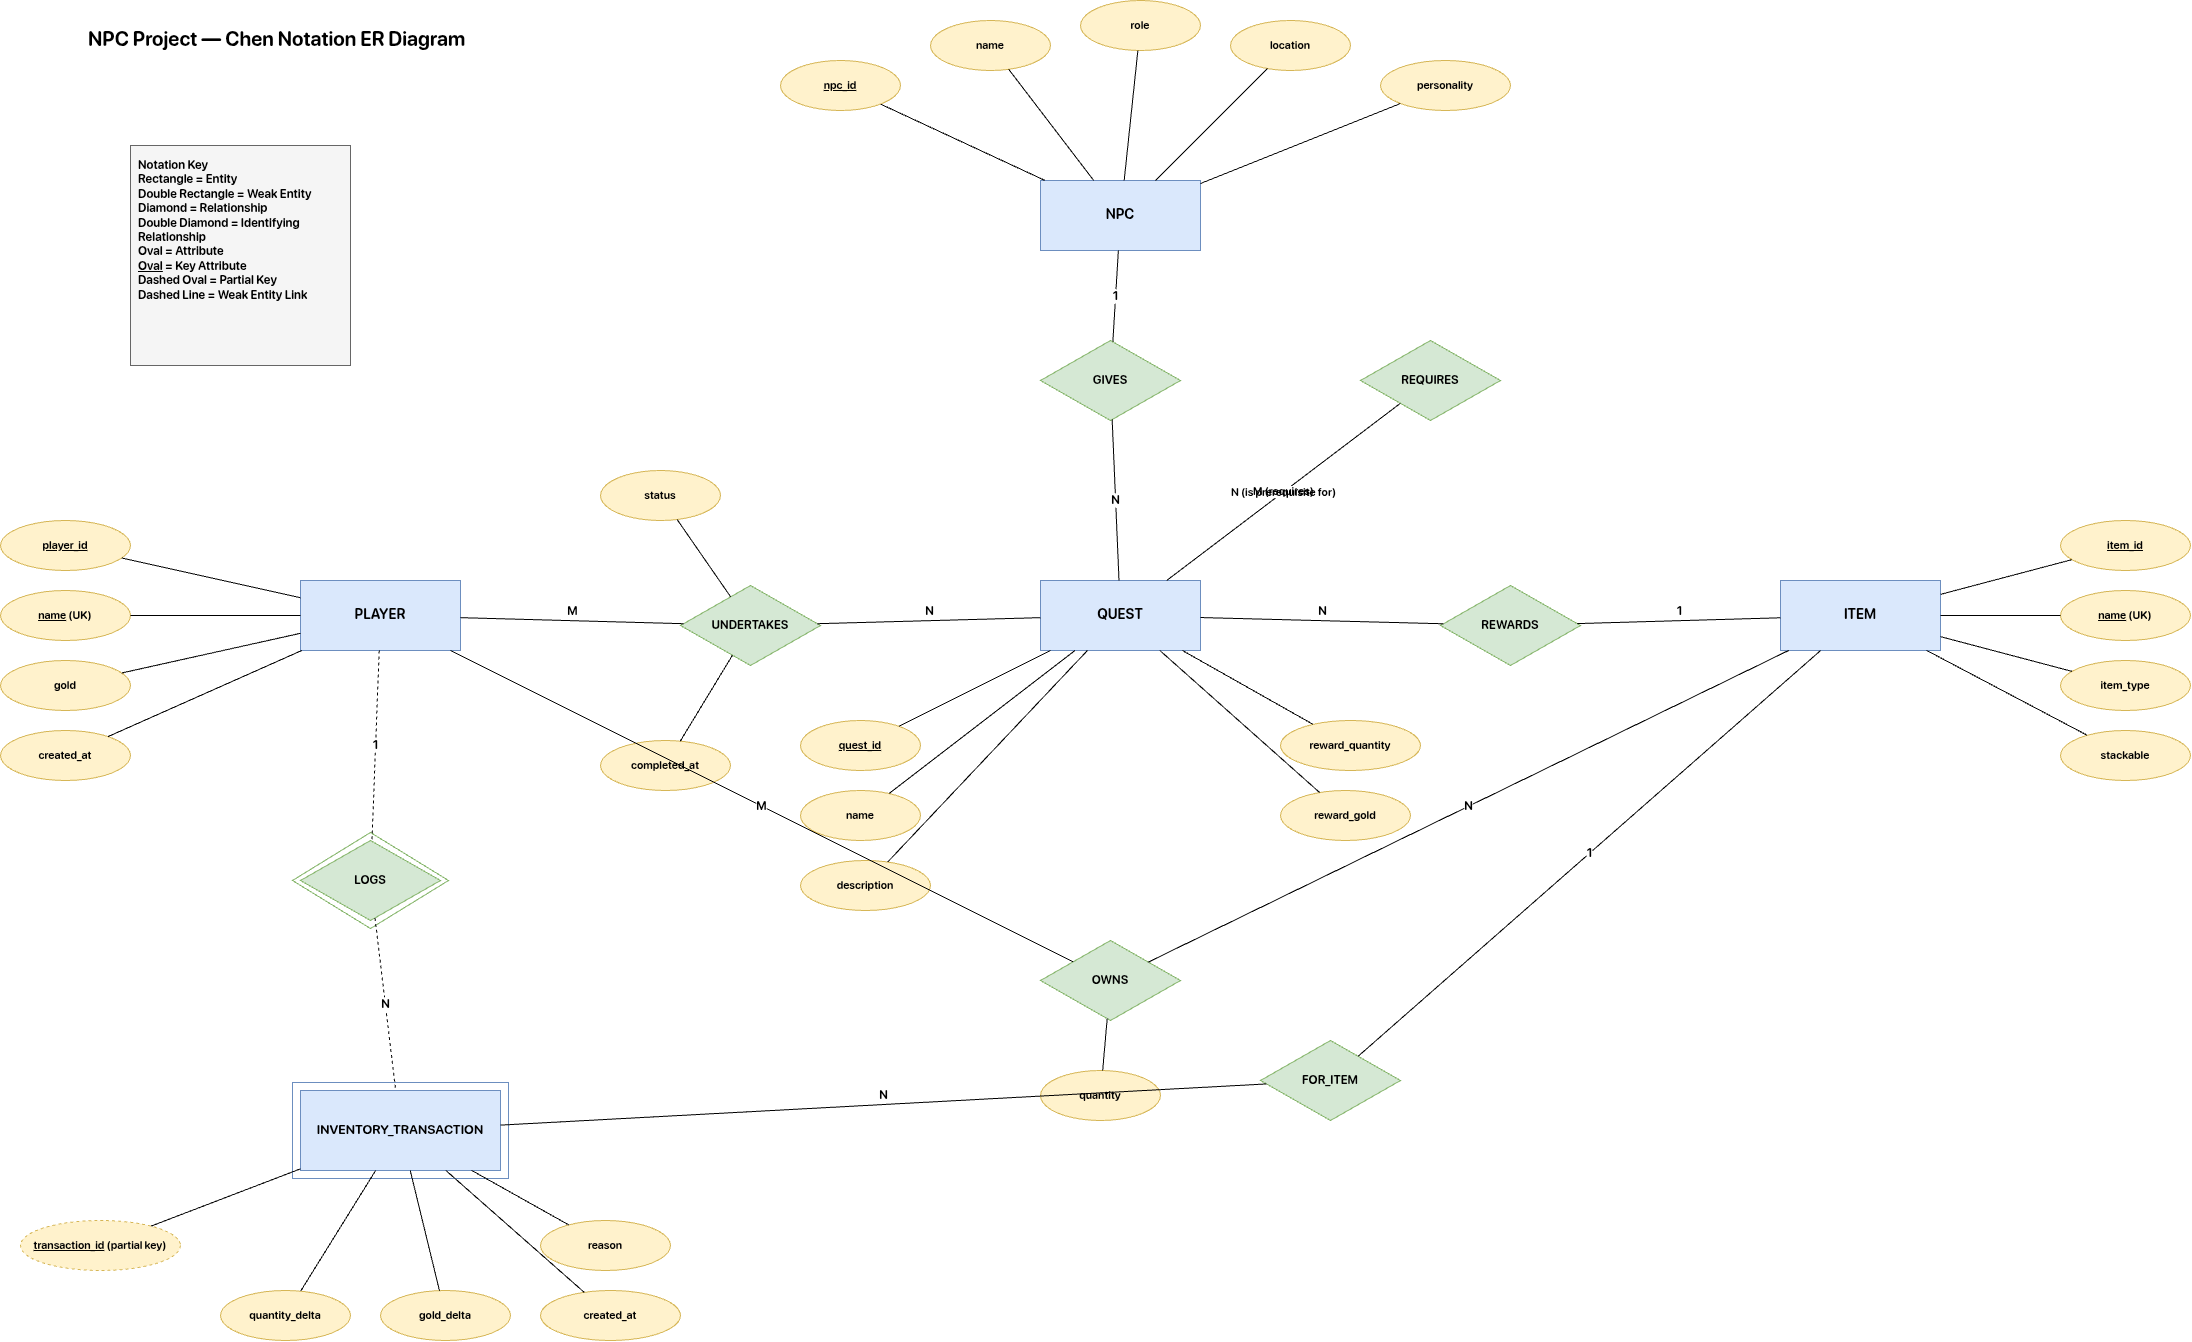

The diagram above was exported from draw.io. Its source (the exported page's mxGraphModel, read from the mxfile embedded in the PNG):
<mxGraphModel dx="2873" dy="4693" grid="1" gridSize="10" guides="1" tooltips="1" connect="1" arrows="1" fold="1" page="1" pageScale="1" pageWidth="850" pageHeight="1100" math="0" shadow="0">
  <root>
    <mxCell id="0" />
    <mxCell id="1" parent="0" />
    <mxCell id="title" parent="1" style="text;html=1;fontSize=20;fontStyle=1;align=left;" value="NPC Project — Chen Notation ER Diagram" vertex="1">
      <mxGeometry height="40" width="398" x="-74" y="-120" as="geometry" />
    </mxCell>
    <mxCell id="legend" parent="1" style="rounded=1;whiteSpace=wrap;html=1;align=left;verticalAlign=top;spacing=8;fillColor=#F5F5F5;strokeColor=#666666;fontSize=12;arcSize=0;" value="&lt;b&gt;Notation Key&lt;/b&gt;&lt;br&gt;Rectangle = Entity&lt;br&gt;Double Rectangle = Weak Entity&lt;br&gt;Diamond = Relationship&lt;br&gt;Double Diamond = Identifying Relationship&lt;br&gt;Oval = Attribute&lt;br&gt;&lt;u&gt;Oval&lt;/u&gt; = Key Attribute&lt;br&gt;Dashed Oval = Partial Key&lt;br&gt;Dashed Line = Weak Entity Link" vertex="1">
      <mxGeometry height="220" width="220" x="-30" y="5" as="geometry" />
    </mxCell>
    <mxCell id="e_npc" parent="1" style="rounded=0;whiteSpace=wrap;html=1;fillColor=#DAE8FC;strokeColor=#6C8EBF;fontSize=14;fontStyle=1;" value="NPC" vertex="1">
      <mxGeometry height="70" width="160" x="880" y="40" as="geometry" />
    </mxCell>
    <mxCell id="a_npc_id" parent="1" style="ellipse;whiteSpace=wrap;html=1;fillColor=#FFF2CC;strokeColor=#D6B656;fontSize=11;" value="&lt;u&gt;npc_id&lt;/u&gt;" vertex="1">
      <mxGeometry height="50" width="120" x="620" y="-80" as="geometry" />
    </mxCell>
    <mxCell id="a_npc_name" parent="1" style="ellipse;whiteSpace=wrap;html=1;fillColor=#FFF2CC;strokeColor=#D6B656;fontSize=11;" value="name" vertex="1">
      <mxGeometry height="50" width="120" x="770" y="-120" as="geometry" />
    </mxCell>
    <mxCell id="a_npc_role" parent="1" style="ellipse;whiteSpace=wrap;html=1;fillColor=#FFF2CC;strokeColor=#D6B656;fontSize=11;" value="role" vertex="1">
      <mxGeometry height="50" width="120" x="920" y="-140" as="geometry" />
    </mxCell>
    <mxCell id="a_npc_loc" parent="1" style="ellipse;whiteSpace=wrap;html=1;fillColor=#FFF2CC;strokeColor=#D6B656;fontSize=11;" value="location" vertex="1">
      <mxGeometry height="50" width="120" x="1070" y="-120" as="geometry" />
    </mxCell>
    <mxCell id="a_npc_pers" parent="1" style="ellipse;whiteSpace=wrap;html=1;fillColor=#FFF2CC;strokeColor=#D6B656;fontSize=11;" value="personality" vertex="1">
      <mxGeometry height="50" width="130" x="1220" y="-80" as="geometry" />
    </mxCell>
    <mxCell id="e_quest" parent="1" style="rounded=0;whiteSpace=wrap;html=1;fillColor=#DAE8FC;strokeColor=#6C8EBF;fontSize=14;fontStyle=1;" value="QUEST" vertex="1">
      <mxGeometry height="70" width="160" x="880" y="440" as="geometry" />
    </mxCell>
    <mxCell id="a_q_id" parent="1" style="ellipse;whiteSpace=wrap;html=1;fillColor=#FFF2CC;strokeColor=#D6B656;fontSize=11;" value="&lt;u&gt;quest_id&lt;/u&gt;" vertex="1">
      <mxGeometry height="50" width="120" x="640" y="580" as="geometry" />
    </mxCell>
    <mxCell id="a_q_name" parent="1" style="ellipse;whiteSpace=wrap;html=1;fillColor=#FFF2CC;strokeColor=#D6B656;fontSize=11;" value="name" vertex="1">
      <mxGeometry height="50" width="120" x="640" y="650" as="geometry" />
    </mxCell>
    <mxCell id="a_q_desc" parent="1" style="ellipse;whiteSpace=wrap;html=1;fillColor=#FFF2CC;strokeColor=#D6B656;fontSize=11;" value="description" vertex="1">
      <mxGeometry height="50" width="130" x="640" y="720" as="geometry" />
    </mxCell>
    <mxCell id="a_q_rqty" parent="1" style="ellipse;whiteSpace=wrap;html=1;fillColor=#FFF2CC;strokeColor=#D6B656;fontSize=11;" value="reward_quantity" vertex="1">
      <mxGeometry height="50" width="140" x="1120" y="580" as="geometry" />
    </mxCell>
    <mxCell id="a_q_rgold" parent="1" style="ellipse;whiteSpace=wrap;html=1;fillColor=#FFF2CC;strokeColor=#D6B656;fontSize=11;" value="reward_gold" vertex="1">
      <mxGeometry height="50" width="130" x="1120" y="650" as="geometry" />
    </mxCell>
    <mxCell id="e_player" parent="1" style="rounded=0;whiteSpace=wrap;html=1;fillColor=#DAE8FC;strokeColor=#6C8EBF;fontSize=14;fontStyle=1;" value="PLAYER" vertex="1">
      <mxGeometry height="70" width="160" x="140" y="440" as="geometry" />
    </mxCell>
    <mxCell id="a_p_id" parent="1" style="ellipse;whiteSpace=wrap;html=1;fillColor=#FFF2CC;strokeColor=#D6B656;fontSize=11;" value="&lt;u&gt;player_id&lt;/u&gt;" vertex="1">
      <mxGeometry height="50" width="130" x="-160" y="380" as="geometry" />
    </mxCell>
    <mxCell id="a_p_name" parent="1" style="ellipse;whiteSpace=wrap;html=1;fillColor=#FFF2CC;strokeColor=#D6B656;fontSize=11;" value="&lt;u&gt;name&lt;/u&gt; (UK)" vertex="1">
      <mxGeometry height="50" width="130" x="-160" y="450" as="geometry" />
    </mxCell>
    <mxCell id="a_p_gold" parent="1" style="ellipse;whiteSpace=wrap;html=1;fillColor=#FFF2CC;strokeColor=#D6B656;fontSize=11;" value="gold" vertex="1">
      <mxGeometry height="50" width="130" x="-160" y="520" as="geometry" />
    </mxCell>
    <mxCell id="a_p_created" parent="1" style="ellipse;whiteSpace=wrap;html=1;fillColor=#FFF2CC;strokeColor=#D6B656;fontSize=11;" value="created_at" vertex="1">
      <mxGeometry height="50" width="130" x="-160" y="590" as="geometry" />
    </mxCell>
    <mxCell id="e_item" parent="1" style="rounded=0;whiteSpace=wrap;html=1;fillColor=#DAE8FC;strokeColor=#6C8EBF;fontSize=14;fontStyle=1;" value="ITEM" vertex="1">
      <mxGeometry height="70" width="160" x="1620" y="440" as="geometry" />
    </mxCell>
    <mxCell id="a_i_id" parent="1" style="ellipse;whiteSpace=wrap;html=1;fillColor=#FFF2CC;strokeColor=#D6B656;fontSize=11;" value="&lt;u&gt;item_id&lt;/u&gt;" vertex="1">
      <mxGeometry height="50" width="130" x="1900" y="380" as="geometry" />
    </mxCell>
    <mxCell id="a_i_name" parent="1" style="ellipse;whiteSpace=wrap;html=1;fillColor=#FFF2CC;strokeColor=#D6B656;fontSize=11;" value="&lt;u&gt;name&lt;/u&gt; (UK)" vertex="1">
      <mxGeometry height="50" width="130" x="1900" y="450" as="geometry" />
    </mxCell>
    <mxCell id="a_i_type" parent="1" style="ellipse;whiteSpace=wrap;html=1;fillColor=#FFF2CC;strokeColor=#D6B656;fontSize=11;" value="item_type" vertex="1">
      <mxGeometry height="50" width="130" x="1900" y="520" as="geometry" />
    </mxCell>
    <mxCell id="a_i_stack" parent="1" style="ellipse;whiteSpace=wrap;html=1;fillColor=#FFF2CC;strokeColor=#D6B656;fontSize=11;" value="stackable" vertex="1">
      <mxGeometry height="50" width="130" x="1900" y="590" as="geometry" />
    </mxCell>
    <mxCell id="e_invtx_outer" parent="1" style="rounded=0;whiteSpace=wrap;html=1;fillColor=none;strokeColor=#6C8EBF;" value="" vertex="1">
      <mxGeometry height="96" width="216" x="132" y="942" as="geometry" />
    </mxCell>
    <mxCell id="e_invtx" parent="1" style="rounded=0;whiteSpace=wrap;html=1;fillColor=#DAE8FC;strokeColor=#6C8EBF;fontSize=13;fontStyle=1;" value="INVENTORY_TRANSACTION" vertex="1">
      <mxGeometry height="80" width="200" x="140" y="950" as="geometry" />
    </mxCell>
    <mxCell id="a_t_id" parent="1" style="ellipse;whiteSpace=wrap;html=1;fillColor=#FFF2CC;strokeColor=#D6B656;fontSize=11;dashed=1;" value="&lt;u&gt;transaction_id&lt;/u&gt; (partial key)" vertex="1">
      <mxGeometry height="50" width="160" x="-140" y="1080" as="geometry" />
    </mxCell>
    <mxCell id="a_t_qtyd" parent="1" style="ellipse;whiteSpace=wrap;html=1;fillColor=#FFF2CC;strokeColor=#D6B656;fontSize=11;" value="quantity_delta" vertex="1">
      <mxGeometry height="50" width="130" x="60" y="1150" as="geometry" />
    </mxCell>
    <mxCell id="a_t_goldd" parent="1" style="ellipse;whiteSpace=wrap;html=1;fillColor=#FFF2CC;strokeColor=#D6B656;fontSize=11;" value="gold_delta" vertex="1">
      <mxGeometry height="50" width="130" x="220" y="1150" as="geometry" />
    </mxCell>
    <mxCell id="a_t_reason" parent="1" style="ellipse;whiteSpace=wrap;html=1;fillColor=#FFF2CC;strokeColor=#D6B656;fontSize=11;" value="reason" vertex="1">
      <mxGeometry height="50" width="130" x="380" y="1080" as="geometry" />
    </mxCell>
    <mxCell id="a_t_created" parent="1" style="ellipse;whiteSpace=wrap;html=1;fillColor=#FFF2CC;strokeColor=#D6B656;fontSize=11;" value="created_at" vertex="1">
      <mxGeometry height="50" width="140" x="380" y="1150" as="geometry" />
    </mxCell>
    <mxCell id="r_gives" parent="1" style="rhombus;whiteSpace=wrap;html=1;fillColor=#D5E8D4;strokeColor=#82B366;fontSize=12;fontStyle=1;" value="GIVES" vertex="1">
      <mxGeometry height="80" width="140" x="880" y="200" as="geometry" />
    </mxCell>
    <mxCell id="r_requires" parent="1" style="rhombus;whiteSpace=wrap;html=1;fillColor=#D5E8D4;strokeColor=#82B366;fontSize=12;fontStyle=1;" value="REQUIRES" vertex="1">
      <mxGeometry height="80" width="140" x="1200" y="200" as="geometry" />
    </mxCell>
    <mxCell id="r_undertakes" parent="1" style="rhombus;whiteSpace=wrap;html=1;fillColor=#D5E8D4;strokeColor=#82B366;fontSize=12;fontStyle=1;" value="UNDERTAKES" vertex="1">
      <mxGeometry height="80" width="140" x="520" y="445" as="geometry" />
    </mxCell>
    <mxCell id="a_u_status" parent="1" style="ellipse;whiteSpace=wrap;html=1;fillColor=#FFF2CC;strokeColor=#D6B656;fontSize=11;" value="status" vertex="1">
      <mxGeometry height="50" width="120" x="440" y="330" as="geometry" />
    </mxCell>
    <mxCell id="a_u_completed" parent="1" style="ellipse;whiteSpace=wrap;html=1;fillColor=#FFF2CC;strokeColor=#D6B656;fontSize=11;" value="completed_at" vertex="1">
      <mxGeometry height="50" width="130" x="440" y="600" as="geometry" />
    </mxCell>
    <mxCell id="r_rewards" parent="1" style="rhombus;whiteSpace=wrap;html=1;fillColor=#D5E8D4;strokeColor=#82B366;fontSize=12;fontStyle=1;" value="REWARDS" vertex="1">
      <mxGeometry height="80" width="140" x="1280" y="445" as="geometry" />
    </mxCell>
    <mxCell id="r_owns" parent="1" style="rhombus;whiteSpace=wrap;html=1;fillColor=#D5E8D4;strokeColor=#82B366;fontSize=12;fontStyle=1;" value="OWNS" vertex="1">
      <mxGeometry height="80" width="140" x="880" y="800" as="geometry" />
    </mxCell>
    <mxCell id="a_o_qty" parent="1" style="ellipse;whiteSpace=wrap;html=1;fillColor=#FFF2CC;strokeColor=#D6B656;fontSize=11;" value="quantity" vertex="1">
      <mxGeometry height="50" width="120" x="880" y="930" as="geometry" />
    </mxCell>
    <mxCell id="r_logs_outer" parent="1" style="rhombus;whiteSpace=wrap;html=1;fillColor=none;strokeColor=#82B366;" value="" vertex="1">
      <mxGeometry height="96" width="156" x="132" y="692" as="geometry" />
    </mxCell>
    <mxCell id="r_logs" parent="1" style="rhombus;whiteSpace=wrap;html=1;fillColor=#D5E8D4;strokeColor=#82B366;fontSize=12;fontStyle=1;" value="LOGS" vertex="1">
      <mxGeometry height="80" width="140" x="140" y="700" as="geometry" />
    </mxCell>
    <mxCell id="r_foritem" parent="1" style="rhombus;whiteSpace=wrap;html=1;fillColor=#D5E8D4;strokeColor=#82B366;fontSize=12;fontStyle=1;" value="FOR_ITEM" vertex="1">
      <mxGeometry height="80" width="140" x="1100" y="900" as="geometry" />
    </mxCell>
    <mxCell id="ea1" edge="1" parent="1" source="e_npc" style="endArrow=none;html=1;labelBackgroundColor=default;defaultLabelBackgroundColor=page;" target="a_npc_id">
      <mxGeometry relative="1" as="geometry" />
    </mxCell>
    <mxCell id="ea2" edge="1" parent="1" source="e_npc" style="endArrow=none;html=1;labelBackgroundColor=default;defaultLabelBackgroundColor=page;" target="a_npc_name">
      <mxGeometry relative="1" as="geometry" />
    </mxCell>
    <mxCell id="ea3" edge="1" parent="1" source="e_npc" style="endArrow=none;html=1;labelBackgroundColor=default;defaultLabelBackgroundColor=page;" target="a_npc_role">
      <mxGeometry relative="1" as="geometry" />
    </mxCell>
    <mxCell id="ea4" edge="1" parent="1" source="e_npc" style="endArrow=none;html=1;labelBackgroundColor=default;defaultLabelBackgroundColor=page;" target="a_npc_loc">
      <mxGeometry relative="1" as="geometry" />
    </mxCell>
    <mxCell id="ea5" edge="1" parent="1" source="e_npc" style="endArrow=none;html=1;labelBackgroundColor=default;defaultLabelBackgroundColor=page;" target="a_npc_pers">
      <mxGeometry relative="1" as="geometry" />
    </mxCell>
    <mxCell id="ea6" edge="1" parent="1" source="e_quest" style="endArrow=none;html=1;labelBackgroundColor=default;defaultLabelBackgroundColor=page;" target="a_q_id">
      <mxGeometry relative="1" as="geometry" />
    </mxCell>
    <mxCell id="ea7" edge="1" parent="1" source="e_quest" style="endArrow=none;html=1;labelBackgroundColor=default;defaultLabelBackgroundColor=page;" target="a_q_name">
      <mxGeometry relative="1" as="geometry" />
    </mxCell>
    <mxCell id="ea8" edge="1" parent="1" source="e_quest" style="endArrow=none;html=1;labelBackgroundColor=default;defaultLabelBackgroundColor=page;" target="a_q_desc">
      <mxGeometry relative="1" as="geometry" />
    </mxCell>
    <mxCell id="ea9" edge="1" parent="1" source="e_quest" style="endArrow=none;html=1;labelBackgroundColor=default;defaultLabelBackgroundColor=page;" target="a_q_rqty">
      <mxGeometry relative="1" as="geometry" />
    </mxCell>
    <mxCell id="ea10" edge="1" parent="1" source="e_quest" style="endArrow=none;html=1;labelBackgroundColor=default;defaultLabelBackgroundColor=page;" target="a_q_rgold">
      <mxGeometry relative="1" as="geometry" />
    </mxCell>
    <mxCell id="ea11" edge="1" parent="1" source="e_player" style="endArrow=none;html=1;labelBackgroundColor=default;defaultLabelBackgroundColor=page;" target="a_p_id">
      <mxGeometry relative="1" as="geometry" />
    </mxCell>
    <mxCell id="ea12" edge="1" parent="1" source="e_player" style="endArrow=none;html=1;labelBackgroundColor=default;defaultLabelBackgroundColor=page;" target="a_p_name">
      <mxGeometry relative="1" as="geometry" />
    </mxCell>
    <mxCell id="ea13" edge="1" parent="1" source="e_player" style="endArrow=none;html=1;labelBackgroundColor=default;defaultLabelBackgroundColor=page;" target="a_p_gold">
      <mxGeometry relative="1" as="geometry" />
    </mxCell>
    <mxCell id="ea14" edge="1" parent="1" source="e_player" style="endArrow=none;html=1;labelBackgroundColor=default;defaultLabelBackgroundColor=page;" target="a_p_created">
      <mxGeometry relative="1" as="geometry" />
    </mxCell>
    <mxCell id="ea15" edge="1" parent="1" source="e_item" style="endArrow=none;html=1;labelBackgroundColor=default;defaultLabelBackgroundColor=page;" target="a_i_id">
      <mxGeometry relative="1" as="geometry" />
    </mxCell>
    <mxCell id="ea16" edge="1" parent="1" source="e_item" style="endArrow=none;html=1;labelBackgroundColor=default;defaultLabelBackgroundColor=page;" target="a_i_name">
      <mxGeometry relative="1" as="geometry" />
    </mxCell>
    <mxCell id="ea17" edge="1" parent="1" source="e_item" style="endArrow=none;html=1;labelBackgroundColor=default;defaultLabelBackgroundColor=page;" target="a_i_type">
      <mxGeometry relative="1" as="geometry" />
    </mxCell>
    <mxCell id="ea18" edge="1" parent="1" source="e_item" style="endArrow=none;html=1;labelBackgroundColor=default;defaultLabelBackgroundColor=page;" target="a_i_stack">
      <mxGeometry relative="1" as="geometry" />
    </mxCell>
    <mxCell id="ea19" edge="1" parent="1" source="e_invtx" style="endArrow=none;html=1;labelBackgroundColor=default;defaultLabelBackgroundColor=page;" target="a_t_id">
      <mxGeometry relative="1" as="geometry" />
    </mxCell>
    <mxCell id="ea20" edge="1" parent="1" source="e_invtx" style="endArrow=none;html=1;labelBackgroundColor=default;defaultLabelBackgroundColor=page;" target="a_t_qtyd">
      <mxGeometry relative="1" as="geometry" />
    </mxCell>
    <mxCell id="ea21" edge="1" parent="1" source="e_invtx" style="endArrow=none;html=1;labelBackgroundColor=default;defaultLabelBackgroundColor=page;" target="a_t_goldd">
      <mxGeometry relative="1" as="geometry" />
    </mxCell>
    <mxCell id="ea22" edge="1" parent="1" source="e_invtx" style="endArrow=none;html=1;labelBackgroundColor=default;defaultLabelBackgroundColor=page;" target="a_t_reason">
      <mxGeometry relative="1" as="geometry" />
    </mxCell>
    <mxCell id="ea23" edge="1" parent="1" source="e_invtx" style="endArrow=none;html=1;labelBackgroundColor=default;defaultLabelBackgroundColor=page;" target="a_t_created">
      <mxGeometry relative="1" as="geometry" />
    </mxCell>
    <mxCell id="ea24" edge="1" parent="1" source="r_undertakes" style="endArrow=none;html=1;labelBackgroundColor=default;defaultLabelBackgroundColor=page;" target="a_u_status">
      <mxGeometry relative="1" as="geometry" />
    </mxCell>
    <mxCell id="ea25" edge="1" parent="1" source="r_undertakes" style="endArrow=none;html=1;labelBackgroundColor=default;defaultLabelBackgroundColor=page;" target="a_u_completed">
      <mxGeometry relative="1" as="geometry" />
    </mxCell>
    <mxCell id="ea26" edge="1" parent="1" source="r_owns" style="endArrow=none;html=1;labelBackgroundColor=default;defaultLabelBackgroundColor=page;" target="a_o_qty">
      <mxGeometry relative="1" as="geometry" />
    </mxCell>
    <mxCell id="ge1" edge="1" parent="1" source="e_npc" style="endArrow=none;html=1;fontSize=12;fontStyle=1;labelBackgroundColor=default;defaultLabelBackgroundColor=page;labelPlacement=auto;" target="r_gives" value="1">
      <mxGeometry relative="1" as="geometry" />
    </mxCell>
    <mxCell id="ge2" edge="1" parent="1" source="r_gives" style="endArrow=none;html=1;fontSize=12;fontStyle=1;labelBackgroundColor=default;defaultLabelBackgroundColor=page;labelPlacement=auto;" target="e_quest" value="N">
      <mxGeometry relative="1" as="geometry" />
    </mxCell>
    <mxCell id="ge3" edge="1" parent="1" source="e_quest" style="endArrow=none;html=1;fontSize=11;labelBackgroundColor=default;defaultLabelBackgroundColor=page;labelPlacement=auto;" target="r_requires" value="M (requires)">
      <mxGeometry relative="1" as="geometry" />
    </mxCell>
    <mxCell id="ge4" edge="1" parent="1" source="r_requires" style="endArrow=none;html=1;fontSize=11;labelBackgroundColor=default;defaultLabelBackgroundColor=page;labelPlacement=auto;" target="e_quest" value="N (is prerequisite for)">
      <mxGeometry relative="1" as="geometry" />
    </mxCell>
    <mxCell id="ge5" edge="1" parent="1" source="e_player" style="endArrow=none;html=1;fontSize=12;fontStyle=1;labelBackgroundColor=default;defaultLabelBackgroundColor=page;labelPlacement=auto;" target="r_undertakes" value="M">
      <mxGeometry relative="1" as="geometry" />
    </mxCell>
    <mxCell id="ge6" edge="1" parent="1" source="r_undertakes" style="endArrow=none;html=1;fontSize=12;fontStyle=1;labelBackgroundColor=default;defaultLabelBackgroundColor=page;labelPlacement=auto;" target="e_quest" value="N">
      <mxGeometry relative="1" as="geometry" />
    </mxCell>
    <mxCell id="ge7" edge="1" parent="1" source="e_quest" style="endArrow=none;html=1;fontSize=12;fontStyle=1;labelBackgroundColor=default;defaultLabelBackgroundColor=page;labelPlacement=auto;" target="r_rewards" value="N">
      <mxGeometry relative="1" as="geometry" />
    </mxCell>
    <mxCell id="ge8" edge="1" parent="1" source="r_rewards" style="endArrow=none;html=1;fontSize=12;fontStyle=1;labelBackgroundColor=default;defaultLabelBackgroundColor=page;labelPlacement=auto;" target="e_item" value="1">
      <mxGeometry relative="1" as="geometry" />
    </mxCell>
    <mxCell id="ge9" edge="1" parent="1" source="e_player" style="endArrow=none;html=1;fontSize=12;fontStyle=1;labelBackgroundColor=default;defaultLabelBackgroundColor=page;labelPlacement=auto;" target="r_owns" value="M">
      <mxGeometry relative="1" as="geometry" />
    </mxCell>
    <mxCell id="ge10" edge="1" parent="1" source="r_owns" style="endArrow=none;html=1;fontSize=12;fontStyle=1;labelBackgroundColor=default;defaultLabelBackgroundColor=page;labelPlacement=auto;" target="e_item" value="N">
      <mxGeometry relative="1" as="geometry" />
    </mxCell>
    <mxCell id="ge11" edge="1" parent="1" source="e_player" style="endArrow=none;html=1;dashed=1;fontSize=12;fontStyle=1;labelBackgroundColor=default;defaultLabelBackgroundColor=page;labelPlacement=auto;" target="r_logs" value="1">
      <mxGeometry relative="1" as="geometry" />
    </mxCell>
    <mxCell id="ge12" edge="1" parent="1" source="r_logs" style="endArrow=none;html=1;dashed=1;fontSize=12;fontStyle=1;labelBackgroundColor=default;defaultLabelBackgroundColor=page;labelPlacement=auto;" target="e_invtx" value="N">
      <mxGeometry relative="1" as="geometry" />
    </mxCell>
    <mxCell id="ge13" edge="1" parent="1" source="e_item" style="endArrow=none;html=1;fontSize=12;fontStyle=1;labelBackgroundColor=default;defaultLabelBackgroundColor=page;labelPlacement=auto;" target="r_foritem" value="1">
      <mxGeometry relative="1" as="geometry" />
    </mxCell>
    <mxCell id="ge14" edge="1" parent="1" source="r_foritem" style="endArrow=none;html=1;fontSize=12;fontStyle=1;labelBackgroundColor=default;defaultLabelBackgroundColor=page;labelPlacement=auto;" target="e_invtx" value="N">
      <mxGeometry relative="1" as="geometry" />
    </mxCell>
  </root>
</mxGraphModel>